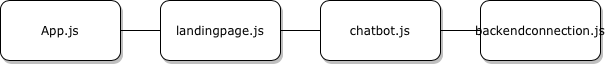

The diagram above was exported from draw.io. Its source (the exported page's mxGraphModel, read from the mxfile embedded in the PNG):
<mxGraphModel dx="1666" dy="819" grid="1" gridSize="10" guides="1" tooltips="1" connect="1" arrows="1" fold="1" page="1" pageScale="1" pageWidth="1100" pageHeight="850" background="#ffffff" math="0" shadow="0">
  <root>
    <mxCell id="0" />
    <mxCell id="1" parent="0" />
    <mxCell id="62893188c0fa7362-1" value="App.js" style="whiteSpace=wrap;html=1;rounded=1;shadow=1;labelBackgroundColor=none;strokeWidth=1;fontFamily=Verdana;fontSize=12;align=center;" parent="1" vertex="1">
      <mxGeometry x="10" y="10" width="120" height="60" as="geometry" />
    </mxCell>
    <mxCell id="62893188c0fa7362-2" value="&lt;span&gt;backendconnection.js&lt;/span&gt;" style="whiteSpace=wrap;html=1;rounded=1;shadow=1;labelBackgroundColor=none;strokeWidth=1;fontFamily=Verdana;fontSize=12;align=center;" parent="1" vertex="1">
      <mxGeometry x="490" y="10" width="120" height="60" as="geometry" />
    </mxCell>
    <mxCell id="62893188c0fa7362-3" value="&lt;span&gt;landingpage.js&lt;/span&gt;" style="whiteSpace=wrap;html=1;rounded=1;shadow=1;labelBackgroundColor=none;strokeWidth=1;fontFamily=Verdana;fontSize=12;align=center;" parent="1" vertex="1">
      <mxGeometry x="170" y="10" width="120" height="60" as="geometry" />
    </mxCell>
    <mxCell id="62893188c0fa7362-4" value="" style="rounded=0;html=1;labelBackgroundColor=none;startArrow=none;startFill=0;startSize=5;endArrow=none;endFill=0;endSize=5;jettySize=auto;orthogonalLoop=1;strokeWidth=1;fontFamily=Verdana;fontSize=12;entryX=0;entryY=0.5;entryDx=0;entryDy=0;" parent="1" source="62893188c0fa7362-1" target="62893188c0fa7362-3" edge="1">
      <mxGeometry x="-0.3002" y="13" relative="1" as="geometry">
        <mxPoint as="offset" />
        <mxPoint x="170" y="90" as="targetPoint" />
      </mxGeometry>
    </mxCell>
    <mxCell id="62893188c0fa7362-16" value="" style="rounded=0;html=1;labelBackgroundColor=none;startArrow=none;startFill=0;startSize=5;endArrow=none;endFill=0;endSize=5;jettySize=auto;orthogonalLoop=1;strokeWidth=1;fontFamily=Verdana;fontSize=12;entryX=0;entryY=0.5;entryDx=0;entryDy=0;" parent="1" source="62893188c0fa7362-3" target="y4EaEPszG8fNphQ3UsWi-1" edge="1">
      <mxGeometry x="-0.2614" y="-13" relative="1" as="geometry">
        <mxPoint as="offset" />
        <mxPoint x="744.5454545454545" y="240" as="targetPoint" />
      </mxGeometry>
    </mxCell>
    <mxCell id="y4EaEPszG8fNphQ3UsWi-1" value="&lt;span&gt;chatbot.js&lt;/span&gt;" style="whiteSpace=wrap;html=1;rounded=1;shadow=1;labelBackgroundColor=none;strokeWidth=1;fontFamily=Verdana;fontSize=12;align=center;" vertex="1" parent="1">
      <mxGeometry x="330" y="10" width="120" height="60" as="geometry" />
    </mxCell>
    <mxCell id="y4EaEPszG8fNphQ3UsWi-2" value="" style="rounded=0;html=1;labelBackgroundColor=none;startArrow=none;startFill=0;startSize=5;endArrow=none;endFill=0;endSize=5;jettySize=auto;orthogonalLoop=1;strokeWidth=1;fontFamily=Verdana;fontSize=12;entryX=1;entryY=0.5;entryDx=0;entryDy=0;exitX=0;exitY=0.5;exitDx=0;exitDy=0;" edge="1" parent="1" source="62893188c0fa7362-2" target="y4EaEPszG8fNphQ3UsWi-1">
      <mxGeometry x="-0.2614" y="-13" relative="1" as="geometry">
        <mxPoint as="offset" />
        <mxPoint x="300" y="100" as="sourcePoint" />
        <mxPoint x="380" y="100" as="targetPoint" />
      </mxGeometry>
    </mxCell>
  </root>
</mxGraphModel>